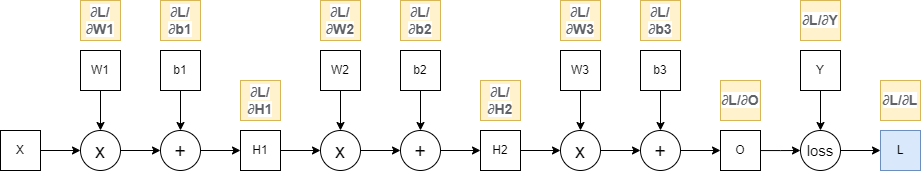

The diagram above was exported from draw.io. Its source (the exported page's mxGraphModel, read from the mxfile embedded in the PNG):
<mxGraphModel dx="934" dy="1301" grid="1" gridSize="10" guides="1" tooltips="1" connect="1" arrows="1" fold="1" page="1" pageScale="1" pageWidth="827" pageHeight="1169" math="0" shadow="0">
  <root>
    <mxCell id="0" />
    <mxCell id="1" parent="0" />
    <mxCell id="OTDmI-xniEaenbiDMN5k-1" style="edgeStyle=orthogonalEdgeStyle;rounded=0;orthogonalLoop=1;jettySize=auto;html=1;" edge="1" parent="1" source="OTDmI-xniEaenbiDMN5k-2" target="OTDmI-xniEaenbiDMN5k-4">
      <mxGeometry relative="1" as="geometry" />
    </mxCell>
    <mxCell id="OTDmI-xniEaenbiDMN5k-2" value="X" style="whiteSpace=wrap;html=1;aspect=fixed;" vertex="1" parent="1">
      <mxGeometry y="300" width="40" height="40" as="geometry" />
    </mxCell>
    <mxCell id="OTDmI-xniEaenbiDMN5k-3" style="edgeStyle=orthogonalEdgeStyle;rounded=0;orthogonalLoop=1;jettySize=auto;html=1;entryX=0;entryY=0.5;entryDx=0;entryDy=0;" edge="1" parent="1" source="OTDmI-xniEaenbiDMN5k-4" target="OTDmI-xniEaenbiDMN5k-10">
      <mxGeometry relative="1" as="geometry" />
    </mxCell>
    <mxCell id="OTDmI-xniEaenbiDMN5k-4" value="x" style="ellipse;whiteSpace=wrap;html=1;aspect=fixed;fontSize=20;" vertex="1" parent="1">
      <mxGeometry x="80" y="300" width="40" height="40" as="geometry" />
    </mxCell>
    <mxCell id="OTDmI-xniEaenbiDMN5k-5" style="edgeStyle=orthogonalEdgeStyle;rounded=0;orthogonalLoop=1;jettySize=auto;html=1;" edge="1" parent="1" source="OTDmI-xniEaenbiDMN5k-6" target="OTDmI-xniEaenbiDMN5k-4">
      <mxGeometry relative="1" as="geometry" />
    </mxCell>
    <mxCell id="OTDmI-xniEaenbiDMN5k-6" value="W1" style="whiteSpace=wrap;html=1;aspect=fixed;" vertex="1" parent="1">
      <mxGeometry x="80" y="220" width="40" height="40" as="geometry" />
    </mxCell>
    <mxCell id="OTDmI-xniEaenbiDMN5k-7" style="edgeStyle=orthogonalEdgeStyle;rounded=0;orthogonalLoop=1;jettySize=auto;html=1;" edge="1" parent="1" source="OTDmI-xniEaenbiDMN5k-8" target="OTDmI-xniEaenbiDMN5k-10">
      <mxGeometry relative="1" as="geometry" />
    </mxCell>
    <mxCell id="OTDmI-xniEaenbiDMN5k-8" value="b1" style="whiteSpace=wrap;html=1;aspect=fixed;" vertex="1" parent="1">
      <mxGeometry x="160" y="220" width="40" height="40" as="geometry" />
    </mxCell>
    <mxCell id="OTDmI-xniEaenbiDMN5k-9" style="edgeStyle=orthogonalEdgeStyle;rounded=0;orthogonalLoop=1;jettySize=auto;html=1;" edge="1" parent="1" source="OTDmI-xniEaenbiDMN5k-10" target="OTDmI-xniEaenbiDMN5k-12">
      <mxGeometry relative="1" as="geometry" />
    </mxCell>
    <mxCell id="OTDmI-xniEaenbiDMN5k-10" value="+" style="ellipse;whiteSpace=wrap;html=1;aspect=fixed;fontSize=20;" vertex="1" parent="1">
      <mxGeometry x="160" y="300" width="40" height="40" as="geometry" />
    </mxCell>
    <mxCell id="OTDmI-xniEaenbiDMN5k-11" style="edgeStyle=orthogonalEdgeStyle;rounded=0;orthogonalLoop=1;jettySize=auto;html=1;entryX=0;entryY=0.5;entryDx=0;entryDy=0;" edge="1" parent="1" source="OTDmI-xniEaenbiDMN5k-12" target="OTDmI-xniEaenbiDMN5k-14">
      <mxGeometry relative="1" as="geometry" />
    </mxCell>
    <mxCell id="OTDmI-xniEaenbiDMN5k-12" value="H1" style="whiteSpace=wrap;html=1;aspect=fixed;" vertex="1" parent="1">
      <mxGeometry x="240" y="300" width="40" height="40" as="geometry" />
    </mxCell>
    <mxCell id="OTDmI-xniEaenbiDMN5k-13" style="edgeStyle=orthogonalEdgeStyle;rounded=0;orthogonalLoop=1;jettySize=auto;html=1;entryX=0;entryY=0.5;entryDx=0;entryDy=0;" edge="1" parent="1" source="OTDmI-xniEaenbiDMN5k-14" target="OTDmI-xniEaenbiDMN5k-20">
      <mxGeometry relative="1" as="geometry" />
    </mxCell>
    <mxCell id="OTDmI-xniEaenbiDMN5k-14" value="x" style="ellipse;whiteSpace=wrap;html=1;aspect=fixed;fontSize=20;" vertex="1" parent="1">
      <mxGeometry x="320" y="300" width="40" height="40" as="geometry" />
    </mxCell>
    <mxCell id="OTDmI-xniEaenbiDMN5k-15" style="edgeStyle=orthogonalEdgeStyle;rounded=0;orthogonalLoop=1;jettySize=auto;html=1;" edge="1" parent="1" source="OTDmI-xniEaenbiDMN5k-16" target="OTDmI-xniEaenbiDMN5k-14">
      <mxGeometry relative="1" as="geometry" />
    </mxCell>
    <mxCell id="OTDmI-xniEaenbiDMN5k-16" value="W2" style="whiteSpace=wrap;html=1;aspect=fixed;" vertex="1" parent="1">
      <mxGeometry x="320" y="220" width="40" height="40" as="geometry" />
    </mxCell>
    <mxCell id="OTDmI-xniEaenbiDMN5k-17" style="edgeStyle=orthogonalEdgeStyle;rounded=0;orthogonalLoop=1;jettySize=auto;html=1;" edge="1" parent="1" source="OTDmI-xniEaenbiDMN5k-18" target="OTDmI-xniEaenbiDMN5k-20">
      <mxGeometry relative="1" as="geometry" />
    </mxCell>
    <mxCell id="OTDmI-xniEaenbiDMN5k-18" value="b2" style="whiteSpace=wrap;html=1;aspect=fixed;" vertex="1" parent="1">
      <mxGeometry x="400" y="220" width="40" height="40" as="geometry" />
    </mxCell>
    <mxCell id="OTDmI-xniEaenbiDMN5k-19" style="edgeStyle=orthogonalEdgeStyle;rounded=0;orthogonalLoop=1;jettySize=auto;html=1;" edge="1" parent="1" source="OTDmI-xniEaenbiDMN5k-20" target="OTDmI-xniEaenbiDMN5k-22">
      <mxGeometry relative="1" as="geometry" />
    </mxCell>
    <mxCell id="OTDmI-xniEaenbiDMN5k-20" value="+" style="ellipse;whiteSpace=wrap;html=1;aspect=fixed;fontSize=20;" vertex="1" parent="1">
      <mxGeometry x="400" y="300" width="40" height="40" as="geometry" />
    </mxCell>
    <mxCell id="OTDmI-xniEaenbiDMN5k-21" style="edgeStyle=orthogonalEdgeStyle;rounded=0;orthogonalLoop=1;jettySize=auto;html=1;exitX=1;exitY=0.5;exitDx=0;exitDy=0;" edge="1" parent="1" source="OTDmI-xniEaenbiDMN5k-22" target="OTDmI-xniEaenbiDMN5k-24">
      <mxGeometry relative="1" as="geometry" />
    </mxCell>
    <mxCell id="OTDmI-xniEaenbiDMN5k-22" value="H2" style="whiteSpace=wrap;html=1;aspect=fixed;" vertex="1" parent="1">
      <mxGeometry x="480" y="300" width="40" height="40" as="geometry" />
    </mxCell>
    <mxCell id="OTDmI-xniEaenbiDMN5k-23" style="edgeStyle=orthogonalEdgeStyle;rounded=0;orthogonalLoop=1;jettySize=auto;html=1;entryX=0;entryY=0.5;entryDx=0;entryDy=0;" edge="1" parent="1" source="OTDmI-xniEaenbiDMN5k-24" target="OTDmI-xniEaenbiDMN5k-30">
      <mxGeometry relative="1" as="geometry" />
    </mxCell>
    <mxCell id="OTDmI-xniEaenbiDMN5k-24" value="x" style="ellipse;whiteSpace=wrap;html=1;aspect=fixed;fontSize=20;" vertex="1" parent="1">
      <mxGeometry x="560" y="300" width="40" height="40" as="geometry" />
    </mxCell>
    <mxCell id="OTDmI-xniEaenbiDMN5k-25" style="edgeStyle=orthogonalEdgeStyle;rounded=0;orthogonalLoop=1;jettySize=auto;html=1;" edge="1" parent="1" source="OTDmI-xniEaenbiDMN5k-26" target="OTDmI-xniEaenbiDMN5k-24">
      <mxGeometry relative="1" as="geometry" />
    </mxCell>
    <mxCell id="OTDmI-xniEaenbiDMN5k-26" value="W3" style="whiteSpace=wrap;html=1;aspect=fixed;" vertex="1" parent="1">
      <mxGeometry x="560" y="220" width="40" height="40" as="geometry" />
    </mxCell>
    <mxCell id="OTDmI-xniEaenbiDMN5k-27" style="edgeStyle=orthogonalEdgeStyle;rounded=0;orthogonalLoop=1;jettySize=auto;html=1;" edge="1" parent="1" source="OTDmI-xniEaenbiDMN5k-28" target="OTDmI-xniEaenbiDMN5k-30">
      <mxGeometry relative="1" as="geometry" />
    </mxCell>
    <mxCell id="OTDmI-xniEaenbiDMN5k-28" value="b3" style="whiteSpace=wrap;html=1;aspect=fixed;" vertex="1" parent="1">
      <mxGeometry x="640" y="220" width="40" height="40" as="geometry" />
    </mxCell>
    <mxCell id="OTDmI-xniEaenbiDMN5k-29" style="edgeStyle=orthogonalEdgeStyle;rounded=0;orthogonalLoop=1;jettySize=auto;html=1;" edge="1" parent="1" source="OTDmI-xniEaenbiDMN5k-30" target="OTDmI-xniEaenbiDMN5k-31">
      <mxGeometry relative="1" as="geometry" />
    </mxCell>
    <mxCell id="OTDmI-xniEaenbiDMN5k-30" value="+" style="ellipse;whiteSpace=wrap;html=1;aspect=fixed;fontSize=20;" vertex="1" parent="1">
      <mxGeometry x="640" y="300" width="40" height="40" as="geometry" />
    </mxCell>
    <mxCell id="OTDmI-xniEaenbiDMN5k-44" style="edgeStyle=orthogonalEdgeStyle;rounded=0;orthogonalLoop=1;jettySize=auto;html=1;entryX=0;entryY=0.5;entryDx=0;entryDy=0;" edge="1" parent="1" source="OTDmI-xniEaenbiDMN5k-31">
      <mxGeometry relative="1" as="geometry">
        <mxPoint x="800" y="320" as="targetPoint" />
      </mxGeometry>
    </mxCell>
    <mxCell id="OTDmI-xniEaenbiDMN5k-31" value="O" style="whiteSpace=wrap;html=1;aspect=fixed;" vertex="1" parent="1">
      <mxGeometry x="720" y="300" width="40" height="40" as="geometry" />
    </mxCell>
    <mxCell id="OTDmI-xniEaenbiDMN5k-34" value="&lt;span style=&quot;font-weight: bold; color: rgb(95, 99, 104); font-family: &amp;quot;Apple SD Gothic Neo&amp;quot;, arial, sans-serif; font-size: 14px; text-align: left; background-color: rgb(255, 255, 255);&quot;&gt;∂L/&lt;/span&gt;&lt;span style=&quot;font-weight: bold; color: rgb(95, 99, 104); font-family: &amp;quot;Apple SD Gothic Neo&amp;quot;, arial, sans-serif; font-size: 14px; text-align: left; background-color: rgb(255, 255, 255);&quot;&gt;∂W1&lt;/span&gt;" style="whiteSpace=wrap;html=1;aspect=fixed;fillColor=#fff2cc;strokeColor=#d6b656;" vertex="1" parent="1">
      <mxGeometry x="80" y="170" width="40" height="40" as="geometry" />
    </mxCell>
    <mxCell id="OTDmI-xniEaenbiDMN5k-35" value="&lt;span style=&quot;font-weight: bold; color: rgb(95, 99, 104); font-family: &amp;quot;Apple SD Gothic Neo&amp;quot;, arial, sans-serif; font-size: 14px; text-align: left; background-color: rgb(255, 255, 255);&quot;&gt;∂L/&lt;/span&gt;&lt;span style=&quot;font-weight: bold; color: rgb(95, 99, 104); font-family: &amp;quot;Apple SD Gothic Neo&amp;quot;, arial, sans-serif; font-size: 14px; text-align: left; background-color: rgb(255, 255, 255);&quot;&gt;∂b1&lt;/span&gt;" style="whiteSpace=wrap;html=1;aspect=fixed;fillColor=#fff2cc;strokeColor=#d6b656;" vertex="1" parent="1">
      <mxGeometry x="160" y="170" width="40" height="40" as="geometry" />
    </mxCell>
    <mxCell id="OTDmI-xniEaenbiDMN5k-36" value="&lt;span style=&quot;font-weight: bold; color: rgb(95, 99, 104); font-family: &amp;quot;Apple SD Gothic Neo&amp;quot;, arial, sans-serif; font-size: 14px; text-align: left; background-color: rgb(255, 255, 255);&quot;&gt;∂L/&lt;/span&gt;&lt;span style=&quot;font-weight: bold; color: rgb(95, 99, 104); font-family: &amp;quot;Apple SD Gothic Neo&amp;quot;, arial, sans-serif; font-size: 14px; text-align: left; background-color: rgb(255, 255, 255);&quot;&gt;∂H1&lt;/span&gt;" style="whiteSpace=wrap;html=1;aspect=fixed;fillColor=#fff2cc;strokeColor=#d6b656;" vertex="1" parent="1">
      <mxGeometry x="240" y="250" width="40" height="40" as="geometry" />
    </mxCell>
    <mxCell id="OTDmI-xniEaenbiDMN5k-37" value="&lt;span style=&quot;font-weight: bold; color: rgb(95, 99, 104); font-family: &amp;quot;Apple SD Gothic Neo&amp;quot;, arial, sans-serif; font-size: 14px; text-align: left; background-color: rgb(255, 255, 255);&quot;&gt;∂L/&lt;/span&gt;&lt;span style=&quot;font-weight: bold; color: rgb(95, 99, 104); font-family: &amp;quot;Apple SD Gothic Neo&amp;quot;, arial, sans-serif; font-size: 14px; text-align: left; background-color: rgb(255, 255, 255);&quot;&gt;∂W2&lt;/span&gt;" style="whiteSpace=wrap;html=1;aspect=fixed;fillColor=#fff2cc;strokeColor=#d6b656;" vertex="1" parent="1">
      <mxGeometry x="320" y="170" width="40" height="40" as="geometry" />
    </mxCell>
    <mxCell id="OTDmI-xniEaenbiDMN5k-38" value="&lt;span style=&quot;font-weight: bold; color: rgb(95, 99, 104); font-family: &amp;quot;Apple SD Gothic Neo&amp;quot;, arial, sans-serif; font-size: 14px; text-align: left; background-color: rgb(255, 255, 255);&quot;&gt;∂L/&lt;/span&gt;&lt;span style=&quot;font-weight: bold; color: rgb(95, 99, 104); font-family: &amp;quot;Apple SD Gothic Neo&amp;quot;, arial, sans-serif; font-size: 14px; text-align: left; background-color: rgb(255, 255, 255);&quot;&gt;∂b2&lt;/span&gt;" style="whiteSpace=wrap;html=1;aspect=fixed;fillColor=#fff2cc;strokeColor=#d6b656;" vertex="1" parent="1">
      <mxGeometry x="400" y="170" width="40" height="40" as="geometry" />
    </mxCell>
    <mxCell id="OTDmI-xniEaenbiDMN5k-39" value="&lt;span style=&quot;font-weight: bold; color: rgb(95, 99, 104); font-family: &amp;quot;Apple SD Gothic Neo&amp;quot;, arial, sans-serif; font-size: 14px; text-align: left; background-color: rgb(255, 255, 255);&quot;&gt;∂L/&lt;/span&gt;&lt;span style=&quot;font-weight: bold; color: rgb(95, 99, 104); font-family: &amp;quot;Apple SD Gothic Neo&amp;quot;, arial, sans-serif; font-size: 14px; text-align: left; background-color: rgb(255, 255, 255);&quot;&gt;∂H2&lt;/span&gt;" style="whiteSpace=wrap;html=1;aspect=fixed;fillColor=#fff2cc;strokeColor=#d6b656;" vertex="1" parent="1">
      <mxGeometry x="480" y="250" width="40" height="40" as="geometry" />
    </mxCell>
    <mxCell id="OTDmI-xniEaenbiDMN5k-40" value="&lt;span style=&quot;font-weight: bold; color: rgb(95, 99, 104); font-family: &amp;quot;Apple SD Gothic Neo&amp;quot;, arial, sans-serif; font-size: 14px; text-align: left; background-color: rgb(255, 255, 255);&quot;&gt;∂L/&lt;/span&gt;&lt;span style=&quot;font-weight: bold; color: rgb(95, 99, 104); font-family: &amp;quot;Apple SD Gothic Neo&amp;quot;, arial, sans-serif; font-size: 14px; text-align: left; background-color: rgb(255, 255, 255);&quot;&gt;∂W3&lt;/span&gt;" style="whiteSpace=wrap;html=1;aspect=fixed;fillColor=#fff2cc;strokeColor=#d6b656;" vertex="1" parent="1">
      <mxGeometry x="560" y="170" width="40" height="40" as="geometry" />
    </mxCell>
    <mxCell id="OTDmI-xniEaenbiDMN5k-41" value="&lt;span style=&quot;font-weight: bold; color: rgb(95, 99, 104); font-family: &amp;quot;Apple SD Gothic Neo&amp;quot;, arial, sans-serif; font-size: 14px; text-align: left; background-color: rgb(255, 255, 255);&quot;&gt;∂L/&lt;/span&gt;&lt;span style=&quot;font-weight: bold; color: rgb(95, 99, 104); font-family: &amp;quot;Apple SD Gothic Neo&amp;quot;, arial, sans-serif; font-size: 14px; text-align: left; background-color: rgb(255, 255, 255);&quot;&gt;∂b3&lt;/span&gt;" style="whiteSpace=wrap;html=1;aspect=fixed;fillColor=#fff2cc;strokeColor=#d6b656;" vertex="1" parent="1">
      <mxGeometry x="640" y="170" width="40" height="40" as="geometry" />
    </mxCell>
    <mxCell id="OTDmI-xniEaenbiDMN5k-42" value="&lt;span style=&quot;font-weight: bold; color: rgb(95, 99, 104); font-family: &amp;quot;Apple SD Gothic Neo&amp;quot;, arial, sans-serif; font-size: 14px; text-align: left; background-color: rgb(255, 255, 255);&quot;&gt;∂L/&lt;/span&gt;&lt;span style=&quot;font-weight: bold; color: rgb(95, 99, 104); font-family: &amp;quot;Apple SD Gothic Neo&amp;quot;, arial, sans-serif; font-size: 14px; text-align: left; background-color: rgb(255, 255, 255);&quot;&gt;∂O&lt;/span&gt;" style="whiteSpace=wrap;html=1;aspect=fixed;fillColor=#fff2cc;strokeColor=#d6b656;" vertex="1" parent="1">
      <mxGeometry x="720" y="250" width="40" height="40" as="geometry" />
    </mxCell>
    <mxCell id="OTDmI-xniEaenbiDMN5k-47" style="edgeStyle=orthogonalEdgeStyle;rounded=0;orthogonalLoop=1;jettySize=auto;html=1;" edge="1" parent="1" source="OTDmI-xniEaenbiDMN5k-45" target="OTDmI-xniEaenbiDMN5k-46">
      <mxGeometry relative="1" as="geometry" />
    </mxCell>
    <mxCell id="OTDmI-xniEaenbiDMN5k-45" value="&lt;font style=&quot;font-size: 15px;&quot;&gt;loss&lt;/font&gt;" style="ellipse;whiteSpace=wrap;html=1;aspect=fixed;fontSize=15;" vertex="1" parent="1">
      <mxGeometry x="800" y="300" width="40" height="40" as="geometry" />
    </mxCell>
    <mxCell id="OTDmI-xniEaenbiDMN5k-46" value="L" style="whiteSpace=wrap;html=1;aspect=fixed;fillColor=#dae8fc;strokeColor=#6c8ebf;" vertex="1" parent="1">
      <mxGeometry x="880" y="300" width="40" height="40" as="geometry" />
    </mxCell>
    <mxCell id="OTDmI-xniEaenbiDMN5k-50" style="edgeStyle=orthogonalEdgeStyle;rounded=0;orthogonalLoop=1;jettySize=auto;html=1;" edge="1" parent="1" source="OTDmI-xniEaenbiDMN5k-48" target="OTDmI-xniEaenbiDMN5k-45">
      <mxGeometry relative="1" as="geometry" />
    </mxCell>
    <mxCell id="OTDmI-xniEaenbiDMN5k-48" value="Y" style="whiteSpace=wrap;html=1;aspect=fixed;" vertex="1" parent="1">
      <mxGeometry x="800" y="220" width="40" height="40" as="geometry" />
    </mxCell>
    <mxCell id="OTDmI-xniEaenbiDMN5k-49" value="&lt;span style=&quot;font-weight: bold; color: rgb(95, 99, 104); font-family: &amp;quot;Apple SD Gothic Neo&amp;quot;, arial, sans-serif; font-size: 14px; text-align: left; background-color: rgb(255, 255, 255);&quot;&gt;∂L/&lt;/span&gt;&lt;span style=&quot;font-weight: bold; color: rgb(95, 99, 104); font-family: &amp;quot;Apple SD Gothic Neo&amp;quot;, arial, sans-serif; font-size: 14px; text-align: left; background-color: rgb(255, 255, 255);&quot;&gt;∂Y&lt;/span&gt;" style="whiteSpace=wrap;html=1;aspect=fixed;fillColor=#fff2cc;strokeColor=#d6b656;" vertex="1" parent="1">
      <mxGeometry x="800" y="170" width="40" height="40" as="geometry" />
    </mxCell>
    <mxCell id="OTDmI-xniEaenbiDMN5k-51" value="&lt;span style=&quot;font-weight: bold; color: rgb(95, 99, 104); font-family: &amp;quot;Apple SD Gothic Neo&amp;quot;, arial, sans-serif; font-size: 14px; text-align: left; background-color: rgb(255, 255, 255);&quot;&gt;∂L/&lt;/span&gt;&lt;span style=&quot;font-weight: bold; color: rgb(95, 99, 104); font-family: &amp;quot;Apple SD Gothic Neo&amp;quot;, arial, sans-serif; font-size: 14px; text-align: left; background-color: rgb(255, 255, 255);&quot;&gt;∂L&lt;/span&gt;" style="whiteSpace=wrap;html=1;aspect=fixed;fillColor=#fff2cc;strokeColor=#d6b656;" vertex="1" parent="1">
      <mxGeometry x="880" y="250" width="40" height="40" as="geometry" />
    </mxCell>
  </root>
</mxGraphModel>